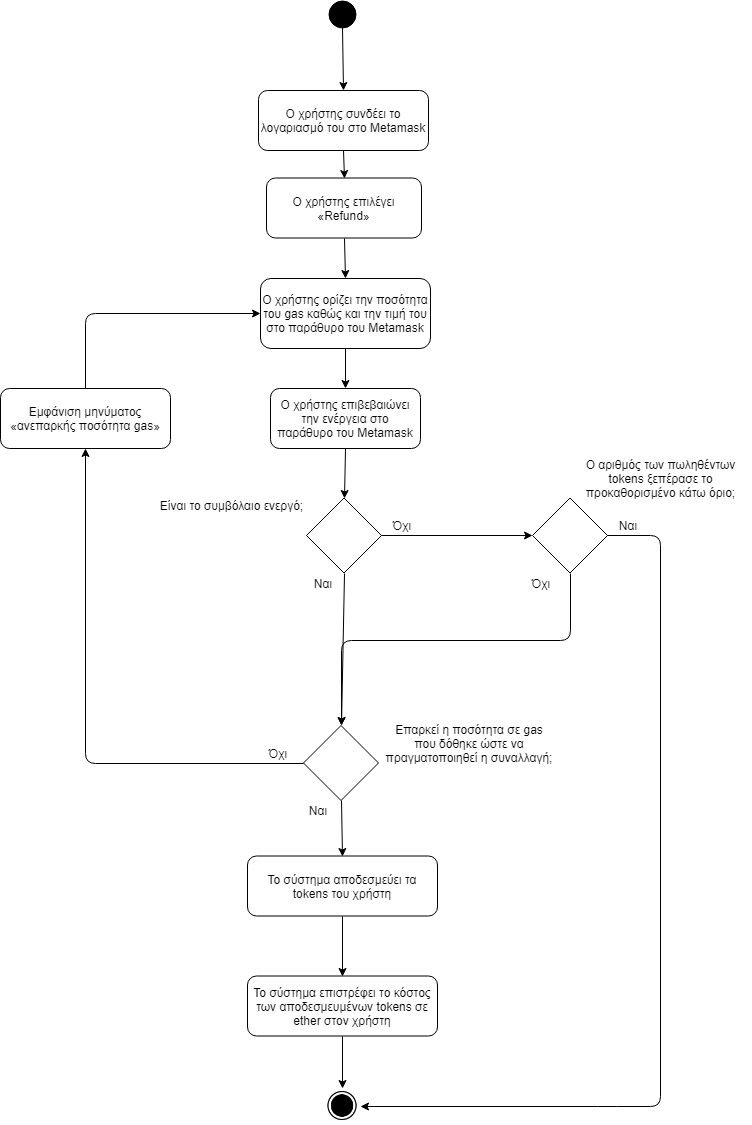

The diagram above was exported from draw.io. Its source (the exported page's mxGraphModel, read from the mxfile embedded in the PNG):
<mxGraphModel dx="1394" dy="-467" grid="1" gridSize="10" guides="1" tooltips="1" connect="1" arrows="1" fold="1" page="1" pageScale="1" pageWidth="827" pageHeight="1169" math="0" shadow="0">
  <root>
    <mxCell id="0" />
    <mxCell id="1" parent="0" />
    <mxCell id="jA-z4flan81q4guWQczt-1" value="" style="ellipse;whiteSpace=wrap;html=1;aspect=fixed;fillColor=#000000;gradientColor=none;" parent="1" vertex="1">
      <mxGeometry x="398" y="1200" width="27" height="27" as="geometry" />
    </mxCell>
    <mxCell id="jA-z4flan81q4guWQczt-2" value="Ο χρήστης επιλέγει «Refund»" style="rounded=1;whiteSpace=wrap;html=1;fillColor=#ffffff;gradientColor=none;" parent="1" vertex="1">
      <mxGeometry x="336" y="1377.5" width="155" height="60" as="geometry" />
    </mxCell>
    <mxCell id="jA-z4flan81q4guWQczt-4" value="Ο χρήστης ορίζει την ποσότητα του gas καθώς και την τιμή του στο παράθυρο του Metamask" style="rounded=1;whiteSpace=wrap;html=1;fillColor=#ffffff;gradientColor=none;" parent="1" vertex="1">
      <mxGeometry x="330" y="1478" width="170" height="70" as="geometry" />
    </mxCell>
    <mxCell id="jA-z4flan81q4guWQczt-5" value="Ο χρήστης επιβεβαιώνει την ενέργεια στο παράθυρο του Metamask" style="rounded=1;whiteSpace=wrap;html=1;fillColor=#ffffff;gradientColor=none;" parent="1" vertex="1">
      <mxGeometry x="340" y="1588" width="150" height="60" as="geometry" />
    </mxCell>
    <mxCell id="jA-z4flan81q4guWQczt-6" value="" style="rhombus;whiteSpace=wrap;html=1;fillColor=#ffffff;gradientColor=none;" parent="1" vertex="1">
      <mxGeometry x="376" y="1697.5" width="75" height="75" as="geometry" />
    </mxCell>
    <mxCell id="jA-z4flan81q4guWQczt-8" value="Όχι" style="text;html=1;strokeColor=none;fillColor=none;align=center;verticalAlign=middle;whiteSpace=wrap;rounded=0;" parent="1" vertex="1">
      <mxGeometry x="450.5" y="1715" width="40" height="20" as="geometry" />
    </mxCell>
    <mxCell id="jA-z4flan81q4guWQczt-11" value="Ναι" style="text;html=1;strokeColor=none;fillColor=none;align=center;verticalAlign=middle;whiteSpace=wrap;rounded=0;" parent="1" vertex="1">
      <mxGeometry x="371.5" y="1772.5" width="40" height="20" as="geometry" />
    </mxCell>
    <mxCell id="jA-z4flan81q4guWQczt-14" value="Το σύστημα επιστρέφει το κόστος των αποδεσμευμένων tokens σε ether στον χρήστη" style="rounded=1;whiteSpace=wrap;html=1;fillColor=#ffffff;gradientColor=none;" parent="1" vertex="1">
      <mxGeometry x="317" y="2175.5" width="190" height="60" as="geometry" />
    </mxCell>
    <mxCell id="jA-z4flan81q4guWQczt-15" value="" style="rhombus;whiteSpace=wrap;html=1;aspect=fixed;" parent="1" vertex="1">
      <mxGeometry x="373" y="1925" width="75" height="75" as="geometry" />
    </mxCell>
    <mxCell id="jA-z4flan81q4guWQczt-16" value="Όχι" style="text;html=1;strokeColor=none;fillColor=none;align=center;verticalAlign=middle;whiteSpace=wrap;rounded=0;" parent="1" vertex="1">
      <mxGeometry x="327" y="1942.5" width="40" height="20" as="geometry" />
    </mxCell>
    <mxCell id="jA-z4flan81q4guWQczt-17" value="Ο χρήστης συνδέει το λογαριασμό του στο Metamask" style="rounded=1;whiteSpace=wrap;html=1;fillColor=#ffffff;gradientColor=none;" parent="1" vertex="1">
      <mxGeometry x="328" y="1290" width="170" height="60" as="geometry" />
    </mxCell>
    <mxCell id="jA-z4flan81q4guWQczt-18" value="Ναι" style="text;html=1;strokeColor=none;fillColor=none;align=center;verticalAlign=middle;whiteSpace=wrap;rounded=0;" parent="1" vertex="1">
      <mxGeometry x="367" y="2000" width="40" height="20" as="geometry" />
    </mxCell>
    <mxCell id="jA-z4flan81q4guWQczt-19" value="" style="shape=image;html=1;verticalAlign=top;verticalLabelPosition=bottom;labelBackgroundColor=#ffffff;imageAspect=0;aspect=fixed;image=https://cdn4.iconfinder.com/data/icons/ionicons/512/icon-ios7-circle-filled-128.png;fillColor=#000000;gradientColor=none;" parent="1" vertex="1">
      <mxGeometry x="394" y="2287.5" width="36" height="36" as="geometry" />
    </mxCell>
    <mxCell id="jA-z4flan81q4guWQczt-21" value="Εμφάνιση μηνύματος «ανεπαρκής ποσότητα gas»" style="rounded=1;whiteSpace=wrap;html=1;" parent="1" vertex="1">
      <mxGeometry x="70" y="1588" width="170" height="60" as="geometry" />
    </mxCell>
    <mxCell id="jA-z4flan81q4guWQczt-22" value="Επαρκεί η ποσότητα σε gas που δόθηκε ώστε να πραγματοποιηθεί η συναλλαγή;" style="text;html=1;strokeColor=none;fillColor=none;align=center;verticalAlign=middle;whiteSpace=wrap;rounded=0;" parent="1" vertex="1">
      <mxGeometry x="454" y="1912.5" width="170" height="60" as="geometry" />
    </mxCell>
    <mxCell id="jA-z4flan81q4guWQczt-23" value="" style="endArrow=classic;html=1;exitX=0.5;exitY=1;exitDx=0;exitDy=0;entryX=0.5;entryY=0;entryDx=0;entryDy=0;" parent="1" source="jA-z4flan81q4guWQczt-1" target="jA-z4flan81q4guWQczt-17" edge="1">
      <mxGeometry width="50" height="50" relative="1" as="geometry">
        <mxPoint x="530" y="1252" as="sourcePoint" />
        <mxPoint x="580" y="1202" as="targetPoint" />
      </mxGeometry>
    </mxCell>
    <mxCell id="jA-z4flan81q4guWQczt-25" value="" style="endArrow=classic;html=1;exitX=0.5;exitY=1;exitDx=0;exitDy=0;entryX=0.5;entryY=0;entryDx=0;entryDy=0;" parent="1" source="jA-z4flan81q4guWQczt-17" target="jA-z4flan81q4guWQczt-2" edge="1">
      <mxGeometry width="50" height="50" relative="1" as="geometry">
        <mxPoint x="422" y="1237" as="sourcePoint" />
        <mxPoint x="423" y="1300" as="targetPoint" />
      </mxGeometry>
    </mxCell>
    <mxCell id="jA-z4flan81q4guWQczt-26" value="" style="endArrow=classic;html=1;exitX=0.5;exitY=1;exitDx=0;exitDy=0;entryX=0.5;entryY=0;entryDx=0;entryDy=0;" parent="1" source="jA-z4flan81q4guWQczt-2" target="jA-z4flan81q4guWQczt-4" edge="1">
      <mxGeometry width="50" height="50" relative="1" as="geometry">
        <mxPoint x="432" y="1247" as="sourcePoint" />
        <mxPoint x="433" y="1310" as="targetPoint" />
      </mxGeometry>
    </mxCell>
    <mxCell id="jA-z4flan81q4guWQczt-27" value="" style="endArrow=classic;html=1;exitX=0.5;exitY=1;exitDx=0;exitDy=0;entryX=0.5;entryY=0;entryDx=0;entryDy=0;" parent="1" source="jA-z4flan81q4guWQczt-4" target="jA-z4flan81q4guWQczt-5" edge="1">
      <mxGeometry width="50" height="50" relative="1" as="geometry">
        <mxPoint x="442" y="1257" as="sourcePoint" />
        <mxPoint x="443" y="1320" as="targetPoint" />
      </mxGeometry>
    </mxCell>
    <mxCell id="jA-z4flan81q4guWQczt-28" value="" style="endArrow=classic;html=1;exitX=0.5;exitY=1;exitDx=0;exitDy=0;entryX=0.5;entryY=0;entryDx=0;entryDy=0;" parent="1" source="jA-z4flan81q4guWQczt-5" target="jA-z4flan81q4guWQczt-6" edge="1">
      <mxGeometry width="50" height="50" relative="1" as="geometry">
        <mxPoint x="452" y="1267" as="sourcePoint" />
        <mxPoint x="453" y="1330" as="targetPoint" />
      </mxGeometry>
    </mxCell>
    <mxCell id="jA-z4flan81q4guWQczt-29" value="" style="endArrow=classic;html=1;exitX=0.5;exitY=1;exitDx=0;exitDy=0;entryX=0.5;entryY=0;entryDx=0;entryDy=0;" parent="1" source="jA-z4flan81q4guWQczt-6" target="jA-z4flan81q4guWQczt-15" edge="1">
      <mxGeometry width="50" height="50" relative="1" as="geometry">
        <mxPoint x="424" y="1658" as="sourcePoint" />
        <mxPoint x="424" y="1708" as="targetPoint" />
      </mxGeometry>
    </mxCell>
    <mxCell id="jA-z4flan81q4guWQczt-30" value="" style="endArrow=classic;html=1;exitX=0.5;exitY=1;exitDx=0;exitDy=0;entryX=0.5;entryY=0;entryDx=0;entryDy=0;" parent="1" source="jA-z4flan81q4guWQczt-15" target="CdZiN8d_Ses2s54-SN26-1" edge="1">
      <mxGeometry width="50" height="50" relative="1" as="geometry">
        <mxPoint x="431" y="1775.5" as="sourcePoint" />
        <mxPoint x="477" y="1977.5" as="targetPoint" />
      </mxGeometry>
    </mxCell>
    <mxCell id="jA-z4flan81q4guWQczt-31" value="" style="endArrow=classic;html=1;exitX=0.5;exitY=1;exitDx=0;exitDy=0;entryX=0.5;entryY=0;entryDx=0;entryDy=0;" parent="1" source="jA-z4flan81q4guWQczt-14" target="jA-z4flan81q4guWQczt-19" edge="1">
      <mxGeometry width="50" height="50" relative="1" as="geometry">
        <mxPoint x="443" y="1915.5" as="sourcePoint" />
        <mxPoint x="443" y="1965.5" as="targetPoint" />
      </mxGeometry>
    </mxCell>
    <mxCell id="jA-z4flan81q4guWQczt-33" value="" style="endArrow=classic;html=1;exitX=0;exitY=0.5;exitDx=0;exitDy=0;entryX=0.5;entryY=1;entryDx=0;entryDy=0;" parent="1" source="jA-z4flan81q4guWQczt-15" target="jA-z4flan81q4guWQczt-21" edge="1">
      <mxGeometry width="50" height="50" relative="1" as="geometry">
        <mxPoint x="464" y="1698" as="sourcePoint" />
        <mxPoint x="464" y="1748" as="targetPoint" />
        <Array as="points">
          <mxPoint x="155" y="1963" />
        </Array>
      </mxGeometry>
    </mxCell>
    <mxCell id="jA-z4flan81q4guWQczt-35" value="" style="endArrow=classic;html=1;exitX=0.5;exitY=0;exitDx=0;exitDy=0;entryX=0;entryY=0.5;entryDx=0;entryDy=0;" parent="1" source="jA-z4flan81q4guWQczt-21" target="jA-z4flan81q4guWQczt-4" edge="1">
      <mxGeometry width="50" height="50" relative="1" as="geometry">
        <mxPoint x="484" y="1718" as="sourcePoint" />
        <mxPoint x="484" y="1768" as="targetPoint" />
        <Array as="points">
          <mxPoint x="155" y="1513" />
        </Array>
      </mxGeometry>
    </mxCell>
    <mxCell id="CdZiN8d_Ses2s54-SN26-1" value="Το σύστημα αποδεσμεύει τα tokens του χρήστη" style="rounded=1;whiteSpace=wrap;html=1;fillColor=#ffffff;gradientColor=none;" vertex="1" parent="1">
      <mxGeometry x="317" y="2055.5" width="190" height="60" as="geometry" />
    </mxCell>
    <mxCell id="CdZiN8d_Ses2s54-SN26-2" value="" style="endArrow=classic;html=1;exitX=0.5;exitY=1;exitDx=0;exitDy=0;entryX=0.5;entryY=0;entryDx=0;entryDy=0;" edge="1" parent="1" source="CdZiN8d_Ses2s54-SN26-1" target="jA-z4flan81q4guWQczt-14">
      <mxGeometry width="50" height="50" relative="1" as="geometry">
        <mxPoint x="707" y="2147.5" as="sourcePoint" />
        <mxPoint x="757" y="2097.5" as="targetPoint" />
      </mxGeometry>
    </mxCell>
    <mxCell id="CdZiN8d_Ses2s54-SN26-3" value="Είναι το συμβόλαιο ενεργό;" style="text;html=1;strokeColor=none;fillColor=none;align=center;verticalAlign=middle;whiteSpace=wrap;rounded=0;" vertex="1" parent="1">
      <mxGeometry x="211" y="1685" width="179" height="40" as="geometry" />
    </mxCell>
    <mxCell id="CdZiN8d_Ses2s54-SN26-5" value="" style="rhombus;whiteSpace=wrap;html=1;fillColor=#ffffff;gradientColor=none;" vertex="1" parent="1">
      <mxGeometry x="602" y="1697.5" width="75" height="75" as="geometry" />
    </mxCell>
    <mxCell id="CdZiN8d_Ses2s54-SN26-6" value="Ο αριθμός των πωληθέντων tokens ξεπέρασε το προκαθορισμένο κάτω όριο;" style="text;html=1;strokeColor=none;fillColor=none;align=center;verticalAlign=middle;whiteSpace=wrap;rounded=0;" vertex="1" parent="1">
      <mxGeometry x="640" y="1648" width="181" height="60" as="geometry" />
    </mxCell>
    <mxCell id="CdZiN8d_Ses2s54-SN26-7" value="Όχι" style="text;html=1;strokeColor=none;fillColor=none;align=center;verticalAlign=middle;whiteSpace=wrap;rounded=0;" vertex="1" parent="1">
      <mxGeometry x="590" y="1772.5" width="40" height="20" as="geometry" />
    </mxCell>
    <mxCell id="CdZiN8d_Ses2s54-SN26-8" value="Ναι" style="text;html=1;strokeColor=none;fillColor=none;align=center;verticalAlign=middle;whiteSpace=wrap;rounded=0;" vertex="1" parent="1">
      <mxGeometry x="677" y="1715" width="40" height="20" as="geometry" />
    </mxCell>
    <mxCell id="CdZiN8d_Ses2s54-SN26-9" value="" style="endArrow=classic;html=1;exitX=1;exitY=0.5;exitDx=0;exitDy=0;entryX=0;entryY=0.5;entryDx=0;entryDy=0;" edge="1" parent="1" source="jA-z4flan81q4guWQczt-6" target="CdZiN8d_Ses2s54-SN26-5">
      <mxGeometry width="50" height="50" relative="1" as="geometry">
        <mxPoint x="471" y="1760" as="sourcePoint" />
        <mxPoint x="640" y="1780" as="targetPoint" />
      </mxGeometry>
    </mxCell>
    <mxCell id="CdZiN8d_Ses2s54-SN26-10" value="" style="endArrow=classic;html=1;exitX=1;exitY=0.5;exitDx=0;exitDy=0;entryX=1;entryY=0.5;entryDx=0;entryDy=0;" edge="1" parent="1" source="CdZiN8d_Ses2s54-SN26-5" target="jA-z4flan81q4guWQczt-19">
      <mxGeometry width="50" height="50" relative="1" as="geometry">
        <mxPoint x="630" y="1870" as="sourcePoint" />
        <mxPoint x="680" y="1820" as="targetPoint" />
        <Array as="points">
          <mxPoint x="730" y="1735" />
          <mxPoint x="730" y="2306" />
          <mxPoint x="677" y="2306" />
        </Array>
      </mxGeometry>
    </mxCell>
    <mxCell id="CdZiN8d_Ses2s54-SN26-12" value="" style="endArrow=classic;html=1;exitX=0.5;exitY=1;exitDx=0;exitDy=0;entryX=0.5;entryY=0;entryDx=0;entryDy=0;" edge="1" parent="1" source="CdZiN8d_Ses2s54-SN26-5" target="jA-z4flan81q4guWQczt-15">
      <mxGeometry width="50" height="50" relative="1" as="geometry">
        <mxPoint x="720" y="1840" as="sourcePoint" />
        <mxPoint x="770" y="1790" as="targetPoint" />
        <Array as="points">
          <mxPoint x="640" y="1840" />
          <mxPoint x="411" y="1840" />
        </Array>
      </mxGeometry>
    </mxCell>
  </root>
</mxGraphModel>